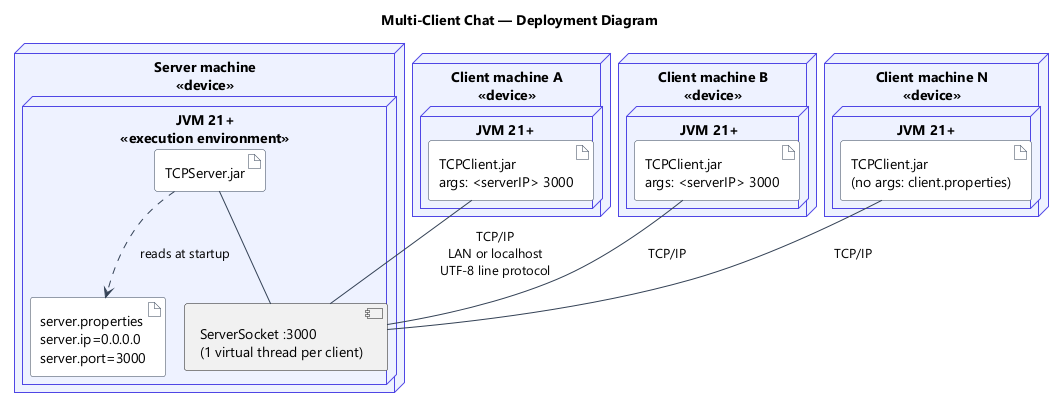

The diagram above was rendered by PlantUML. Its source (embedded in the PNG):
@startuml deployment-diagram
!pragma layout smetana
title Multi-Client Chat — Deployment Diagram
skinparam shadowing false
skinparam defaultFontName Segoe UI
skinparam node {
  BackgroundColor #EEF2FF
  BorderColor #4F46E5
}
skinparam artifact {
  BackgroundColor #FFFFFF
  BorderColor #334155
}
skinparam ArrowColor #334155

node "Server machine\n<<device>>" as serverNode {
  node "JVM 21+\n<<execution environment>>" as serverJvm {
    artifact "TCPServer.jar" as serverJar
    artifact "server.properties\nserver.ip=0.0.0.0\nserver.port=3000" as serverProps
    component "ServerSocket :3000\n(1 virtual thread per client)" as serverSocket
  }
}

node "Client machine A\n<<device>>" as clientA {
  node "JVM 21+ " as jvmA {
    artifact "TCPClient.jar\nargs: <serverIP> 3000" as jarA
  }
}

node "Client machine B\n<<device>>" as clientB {
  node "JVM 21+  " as jvmB {
    artifact "TCPClient.jar\nargs: <serverIP> 3000" as jarB
  }
}

node "Client machine N\n<<device>>" as clientN {
  node "JVM 21+   " as jvmN {
    artifact "TCPClient.jar\n(no args: client.properties)" as jarN
  }
}

serverJar ..> serverProps : reads at startup
serverJar -- serverSocket

jarA -- serverSocket : TCP/IP\nLAN or localhost\nUTF-8 line protocol
jarB -- serverSocket : TCP/IP
jarN -- serverSocket : TCP/IP
@enduml